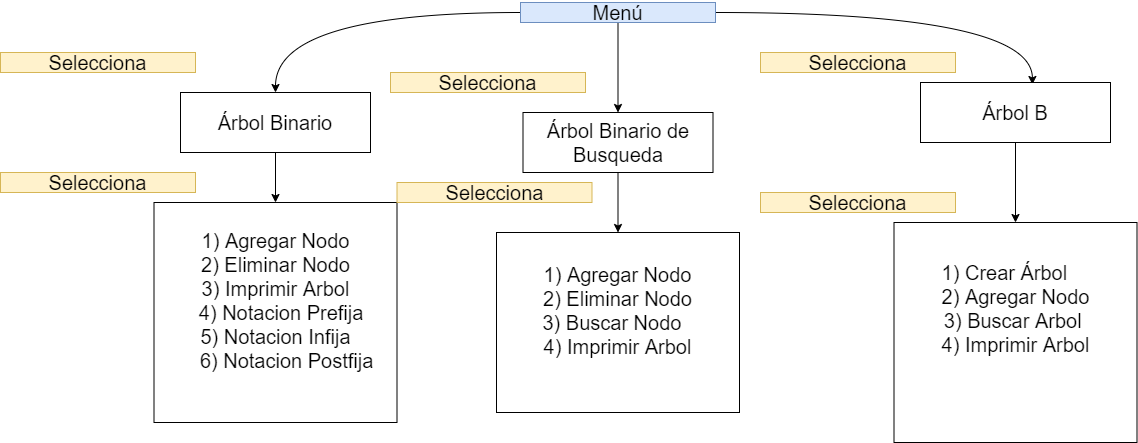

The diagram above was exported from draw.io. Its source (the exported page's mxGraphModel, read from the mxfile embedded in the PNG):
<mxGraphModel dx="1447" dy="850" grid="1" gridSize="10" guides="1" tooltips="1" connect="1" arrows="1" fold="1" page="1" pageScale="1" pageWidth="1654" pageHeight="1169" math="0" shadow="0">
  <root>
    <mxCell id="RTBxIramWGG-QZznZT1D-0" />
    <mxCell id="RTBxIramWGG-QZznZT1D-1" parent="RTBxIramWGG-QZznZT1D-0" />
    <mxCell id="mhFVKJ3cGSal5fJHKpL4-5" style="edgeStyle=orthogonalEdgeStyle;curved=1;rounded=0;orthogonalLoop=1;jettySize=auto;html=1;entryX=0.589;entryY=0.033;entryDx=0;entryDy=0;entryPerimeter=0;strokeColor=#000000;" parent="RTBxIramWGG-QZznZT1D-1" source="mhFVKJ3cGSal5fJHKpL4-0" target="mhFVKJ3cGSal5fJHKpL4-2" edge="1">
      <mxGeometry relative="1" as="geometry" />
    </mxCell>
    <mxCell id="oB8pJglB6IRHbMw4N0D8-12" style="edgeStyle=orthogonalEdgeStyle;rounded=0;orthogonalLoop=1;jettySize=auto;html=1;entryX=0.5;entryY=0;entryDx=0;entryDy=0;" parent="RTBxIramWGG-QZznZT1D-1" source="mhFVKJ3cGSal5fJHKpL4-0" target="oB8pJglB6IRHbMw4N0D8-8" edge="1">
      <mxGeometry relative="1" as="geometry" />
    </mxCell>
    <mxCell id="oB8pJglB6IRHbMw4N0D8-13" style="edgeStyle=orthogonalEdgeStyle;rounded=0;orthogonalLoop=1;jettySize=auto;html=1;entryX=0.5;entryY=0;entryDx=0;entryDy=0;curved=1;" parent="RTBxIramWGG-QZznZT1D-1" source="mhFVKJ3cGSal5fJHKpL4-0" target="mhFVKJ3cGSal5fJHKpL4-1" edge="1">
      <mxGeometry relative="1" as="geometry" />
    </mxCell>
    <mxCell id="mhFVKJ3cGSal5fJHKpL4-0" value="&lt;span style=&quot;font-size: 20px&quot;&gt;Menú&lt;/span&gt;" style="text;html=1;strokeColor=#6c8ebf;fillColor=#dae8fc;align=center;verticalAlign=middle;whiteSpace=wrap;rounded=0;" parent="RTBxIramWGG-QZznZT1D-1" vertex="1">
      <mxGeometry x="540" y="60" width="195" height="20" as="geometry" />
    </mxCell>
    <mxCell id="oB8pJglB6IRHbMw4N0D8-18" value="" style="edgeStyle=orthogonalEdgeStyle;curved=1;rounded=0;orthogonalLoop=1;jettySize=auto;html=1;" parent="RTBxIramWGG-QZznZT1D-1" source="mhFVKJ3cGSal5fJHKpL4-1" target="mhFVKJ3cGSal5fJHKpL4-6" edge="1">
      <mxGeometry relative="1" as="geometry" />
    </mxCell>
    <mxCell id="mhFVKJ3cGSal5fJHKpL4-1" value="&lt;font style=&quot;font-size: 20px&quot;&gt;Árbol Binario&lt;/font&gt;" style="rounded=0;whiteSpace=wrap;html=1;" parent="RTBxIramWGG-QZznZT1D-1" vertex="1">
      <mxGeometry x="200" y="150" width="190" height="60" as="geometry" />
    </mxCell>
    <mxCell id="oB8pJglB6IRHbMw4N0D8-17" value="" style="edgeStyle=orthogonalEdgeStyle;curved=1;rounded=0;orthogonalLoop=1;jettySize=auto;html=1;" parent="RTBxIramWGG-QZznZT1D-1" source="mhFVKJ3cGSal5fJHKpL4-2" target="mhFVKJ3cGSal5fJHKpL4-9" edge="1">
      <mxGeometry relative="1" as="geometry" />
    </mxCell>
    <mxCell id="mhFVKJ3cGSal5fJHKpL4-2" value="&lt;span style=&quot;font-size: 20px&quot;&gt;Árbol B&lt;/span&gt;" style="rounded=0;whiteSpace=wrap;html=1;" parent="RTBxIramWGG-QZznZT1D-1" vertex="1">
      <mxGeometry x="940" y="140" width="190" height="60" as="geometry" />
    </mxCell>
    <mxCell id="mhFVKJ3cGSal5fJHKpL4-6" value="&lt;span style=&quot;font-size: 20px&quot;&gt;1) Agregar Nodo&lt;br&gt;2) Eliminar Nodo&lt;br&gt;3) Imprimir Arbol&lt;br&gt;&amp;nbsp; 4) Notacion Prefija&lt;br&gt;5) Notacion Infija&lt;br&gt;&amp;nbsp; &amp;nbsp; 6) Notacion Postfija&lt;br&gt;&lt;br&gt;&lt;/span&gt;" style="rounded=0;whiteSpace=wrap;html=1;" parent="RTBxIramWGG-QZznZT1D-1" vertex="1">
      <mxGeometry x="173.5" y="260" width="243" height="220" as="geometry" />
    </mxCell>
    <mxCell id="mhFVKJ3cGSal5fJHKpL4-9" value="&lt;span style=&quot;font-size: 20px&quot;&gt;1) Crear Árbol&amp;nbsp; &amp;nbsp;&amp;nbsp;&lt;br&gt;2) Agregar Nodo&lt;br&gt;3) Buscar Arbol&amp;nbsp;&lt;br&gt;4) Imprimir Arbol&lt;br&gt;&lt;br&gt;&lt;br&gt;&lt;/span&gt;" style="rounded=0;whiteSpace=wrap;html=1;" parent="RTBxIramWGG-QZznZT1D-1" vertex="1">
      <mxGeometry x="913.5" y="280" width="243" height="220" as="geometry" />
    </mxCell>
    <mxCell id="oB8pJglB6IRHbMw4N0D8-3" value="&lt;span style=&quot;font-size: 20px&quot;&gt;Selecciona&lt;/span&gt;" style="text;html=1;strokeColor=#d6b656;fillColor=#fff2cc;align=center;verticalAlign=middle;whiteSpace=wrap;rounded=0;" parent="RTBxIramWGG-QZznZT1D-1" vertex="1">
      <mxGeometry x="20" y="110" width="195" height="20" as="geometry" />
    </mxCell>
    <mxCell id="oB8pJglB6IRHbMw4N0D8-16" value="" style="edgeStyle=orthogonalEdgeStyle;curved=1;rounded=0;orthogonalLoop=1;jettySize=auto;html=1;" parent="RTBxIramWGG-QZznZT1D-1" source="oB8pJglB6IRHbMw4N0D8-8" target="oB8pJglB6IRHbMw4N0D8-9" edge="1">
      <mxGeometry relative="1" as="geometry" />
    </mxCell>
    <mxCell id="oB8pJglB6IRHbMw4N0D8-8" value="&lt;font style=&quot;font-size: 20px&quot;&gt;Árbol Binario de Busqueda&lt;/font&gt;" style="rounded=0;whiteSpace=wrap;html=1;" parent="RTBxIramWGG-QZznZT1D-1" vertex="1">
      <mxGeometry x="542.5" y="170" width="190" height="60" as="geometry" />
    </mxCell>
    <mxCell id="oB8pJglB6IRHbMw4N0D8-9" value="&lt;span style=&quot;font-size: 20px&quot;&gt;1) Agregar Nodo&lt;br&gt;2) Eliminar Nodo&lt;br&gt;3) Buscar Nodo&amp;nbsp;&amp;nbsp;&lt;br&gt;4) Imprimir Arbol&lt;br&gt;&lt;br&gt;&lt;/span&gt;" style="rounded=0;whiteSpace=wrap;html=1;" parent="RTBxIramWGG-QZznZT1D-1" vertex="1">
      <mxGeometry x="516" y="290" width="243" height="180" as="geometry" />
    </mxCell>
    <mxCell id="oB8pJglB6IRHbMw4N0D8-19" value="&lt;span style=&quot;font-size: 20px&quot;&gt;Selecciona&lt;/span&gt;" style="text;html=1;strokeColor=#d6b656;fillColor=#fff2cc;align=center;verticalAlign=middle;whiteSpace=wrap;rounded=0;" parent="RTBxIramWGG-QZznZT1D-1" vertex="1">
      <mxGeometry x="20" y="230" width="195" height="20" as="geometry" />
    </mxCell>
    <mxCell id="oB8pJglB6IRHbMw4N0D8-20" value="&lt;span style=&quot;font-size: 20px&quot;&gt;Selecciona&lt;/span&gt;" style="text;html=1;strokeColor=#d6b656;fillColor=#fff2cc;align=center;verticalAlign=middle;whiteSpace=wrap;rounded=0;" parent="RTBxIramWGG-QZznZT1D-1" vertex="1">
      <mxGeometry x="410" y="130" width="195" height="20" as="geometry" />
    </mxCell>
    <mxCell id="oB8pJglB6IRHbMw4N0D8-21" value="&lt;span style=&quot;font-size: 20px&quot;&gt;Selecciona&lt;/span&gt;" style="text;html=1;strokeColor=#d6b656;fillColor=#fff2cc;align=center;verticalAlign=middle;whiteSpace=wrap;rounded=0;" parent="RTBxIramWGG-QZznZT1D-1" vertex="1">
      <mxGeometry x="416.5" y="240" width="195" height="20" as="geometry" />
    </mxCell>
    <mxCell id="oB8pJglB6IRHbMw4N0D8-22" value="&lt;span style=&quot;font-size: 20px&quot;&gt;Selecciona&lt;/span&gt;" style="text;html=1;strokeColor=#d6b656;fillColor=#fff2cc;align=center;verticalAlign=middle;whiteSpace=wrap;rounded=0;" parent="RTBxIramWGG-QZznZT1D-1" vertex="1">
      <mxGeometry x="780" y="110" width="195" height="20" as="geometry" />
    </mxCell>
    <mxCell id="oB8pJglB6IRHbMw4N0D8-23" value="&lt;span style=&quot;font-size: 20px&quot;&gt;Selecciona&lt;/span&gt;" style="text;html=1;strokeColor=#d6b656;fillColor=#fff2cc;align=center;verticalAlign=middle;whiteSpace=wrap;rounded=0;" parent="RTBxIramWGG-QZznZT1D-1" vertex="1">
      <mxGeometry x="780" y="250" width="195" height="20" as="geometry" />
    </mxCell>
  </root>
</mxGraphModel>